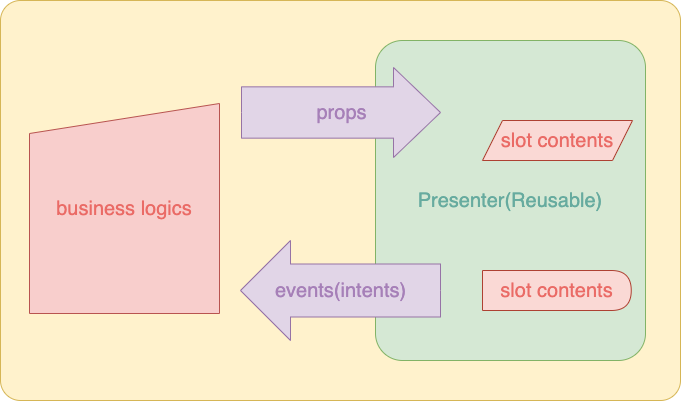

The diagram above was exported from draw.io. Its source (the exported page's mxGraphModel, read from the mxfile embedded in the PNG):
<mxGraphModel dx="2074" dy="1156" grid="1" gridSize="10" guides="1" tooltips="1" connect="1" arrows="1" fold="1" page="1" pageScale="1" pageWidth="827" pageHeight="1169" math="0" shadow="0">
  <root>
    <mxCell id="0" />
    <mxCell id="1" parent="0" />
    <mxCell id="VPxSM4oTsDHxlY73sl-7-1" value="" style="rounded=1;whiteSpace=wrap;html=1;arcSize=5;fillColor=#fff2cc;strokeColor=#d6b656;" vertex="1" parent="1">
      <mxGeometry x="120" y="490" width="680" height="400" as="geometry" />
    </mxCell>
    <mxCell id="VPxSM4oTsDHxlY73sl-7-9" value="business logics" style="shape=manualInput;whiteSpace=wrap;html=1;strokeColor=#b85450;fontSize=20;fillColor=#f8cecc;fontColor=#EA6B66;" vertex="1" parent="1">
      <mxGeometry x="149" y="593" width="190" height="210" as="geometry" />
    </mxCell>
    <mxCell id="VPxSM4oTsDHxlY73sl-7-22" value="Presenter(Reusable)" style="rounded=1;whiteSpace=wrap;html=1;arcSize=10;strokeColor=#82b366;fillColor=#d5e8d4;fontColor=#67AB9F;fontSize=20;align=center;" vertex="1" parent="1">
      <mxGeometry x="495" y="530" width="270" height="320" as="geometry" />
    </mxCell>
    <mxCell id="VPxSM4oTsDHxlY73sl-7-23" value="slot contents" style="shape=parallelogram;perimeter=parallelogramPerimeter;whiteSpace=wrap;html=1;fixedSize=1;fontSize=20;strokeColor=#ae4132;fillColor=#fad9d5;fontColor=#EA6B66;" vertex="1" parent="1">
      <mxGeometry x="602" y="610" width="150" height="40" as="geometry" />
    </mxCell>
    <mxCell id="VPxSM4oTsDHxlY73sl-7-27" value="slot contents" style="shape=delay;whiteSpace=wrap;html=1;labelBackgroundColor=none;fontSize=20;strokeColor=#ae4132;fillColor=#fad9d5;fontColor=#EA6B66;" vertex="1" parent="1">
      <mxGeometry x="602" y="760" width="148.75" height="40" as="geometry" />
    </mxCell>
    <mxCell id="VPxSM4oTsDHxlY73sl-7-5" value="&lt;font&gt;props&lt;/font&gt;" style="html=1;shadow=0;dashed=0;align=center;verticalAlign=middle;shape=mxgraph.arrows2.arrow;dy=0.43;dx=47;notch=0;strokeColor=#9673a6;fillColor=#e1d5e7;fontSize=20;fontColor=#A680B8;" vertex="1" parent="1">
      <mxGeometry x="361" y="557" width="199" height="90" as="geometry" />
    </mxCell>
    <mxCell id="VPxSM4oTsDHxlY73sl-7-7" value="events(intents)" style="html=1;shadow=0;dashed=0;align=center;verticalAlign=middle;shape=mxgraph.arrows2.arrow;dy=0.47;dx=50;flipH=1;notch=0;strokeColor=#9673a6;fontSize=20;fillColor=#e1d5e7;fontColor=#A680B8;" vertex="1" parent="1">
      <mxGeometry x="360" y="730" width="200" height="100" as="geometry" />
    </mxCell>
  </root>
</mxGraphModel>